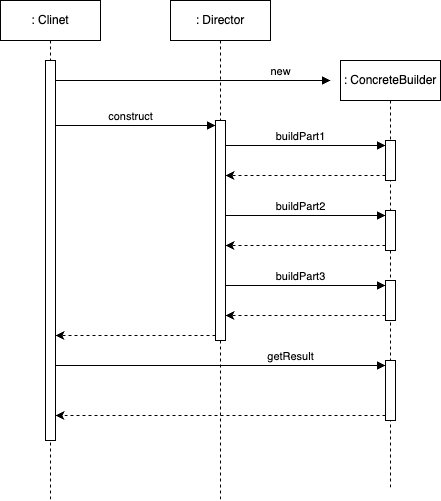

The diagram above was exported from draw.io. Its source (the exported page's mxGraphModel, read from the mxfile embedded in the PNG):
<mxGraphModel dx="392" dy="502" grid="1" gridSize="10" guides="1" tooltips="1" connect="1" arrows="1" fold="1" page="1" pageScale="1" pageWidth="827" pageHeight="1169" math="0" shadow="0">
  <root>
    <mxCell id="0" />
    <mxCell id="1" parent="0" />
    <mxCell id="2" value=": Clinet" style="shape=umlLifeline;perimeter=lifelinePerimeter;whiteSpace=wrap;html=1;container=1;dropTarget=0;collapsible=0;recursiveResize=0;outlineConnect=0;portConstraint=eastwest;newEdgeStyle={&quot;edgeStyle&quot;:&quot;elbowEdgeStyle&quot;,&quot;elbow&quot;:&quot;vertical&quot;,&quot;curved&quot;:0,&quot;rounded&quot;:0};" vertex="1" parent="1">
      <mxGeometry x="80" y="160" width="100" height="500" as="geometry" />
    </mxCell>
    <mxCell id="5" value="" style="html=1;points=[[0,0,0,0,5],[0,1,0,0,-5],[1,0,0,0,5],[1,1,0,0,-5]];perimeter=orthogonalPerimeter;outlineConnect=0;targetShapes=umlLifeline;portConstraint=eastwest;newEdgeStyle={&quot;curved&quot;:0,&quot;rounded&quot;:0};" vertex="1" parent="2">
      <mxGeometry x="45" y="60" width="10" height="380" as="geometry" />
    </mxCell>
    <mxCell id="3" value=": Director" style="shape=umlLifeline;perimeter=lifelinePerimeter;whiteSpace=wrap;html=1;container=1;dropTarget=0;collapsible=0;recursiveResize=0;outlineConnect=0;portConstraint=eastwest;newEdgeStyle={&quot;edgeStyle&quot;:&quot;elbowEdgeStyle&quot;,&quot;elbow&quot;:&quot;vertical&quot;,&quot;curved&quot;:0,&quot;rounded&quot;:0};" vertex="1" parent="1">
      <mxGeometry x="250" y="160" width="100" height="500" as="geometry" />
    </mxCell>
    <mxCell id="8" value="" style="html=1;points=[[0,0,0,0,5],[0,1,0,0,-5],[1,0,0,0,5],[1,1,0,0,-5]];perimeter=orthogonalPerimeter;outlineConnect=0;targetShapes=umlLifeline;portConstraint=eastwest;newEdgeStyle={&quot;curved&quot;:0,&quot;rounded&quot;:0};" vertex="1" parent="3">
      <mxGeometry x="45" y="120" width="10" height="220" as="geometry" />
    </mxCell>
    <mxCell id="4" value=": ConcreteBuilder" style="shape=umlLifeline;perimeter=lifelinePerimeter;whiteSpace=wrap;html=1;container=1;dropTarget=0;collapsible=0;recursiveResize=0;outlineConnect=0;portConstraint=eastwest;newEdgeStyle={&quot;edgeStyle&quot;:&quot;elbowEdgeStyle&quot;,&quot;elbow&quot;:&quot;vertical&quot;,&quot;curved&quot;:0,&quot;rounded&quot;:0};" vertex="1" parent="1">
      <mxGeometry x="420" y="220" width="100" height="430" as="geometry" />
    </mxCell>
    <mxCell id="11" value="" style="html=1;points=[[0,0,0,0,5],[0,1,0,0,-5],[1,0,0,0,5],[1,1,0,0,-5]];perimeter=orthogonalPerimeter;outlineConnect=0;targetShapes=umlLifeline;portConstraint=eastwest;newEdgeStyle={&quot;curved&quot;:0,&quot;rounded&quot;:0};" vertex="1" parent="4">
      <mxGeometry x="45" y="80" width="10" height="40" as="geometry" />
    </mxCell>
    <mxCell id="13" value="" style="html=1;points=[[0,0,0,0,5],[0,1,0,0,-5],[1,0,0,0,5],[1,1,0,0,-5]];perimeter=orthogonalPerimeter;outlineConnect=0;targetShapes=umlLifeline;portConstraint=eastwest;newEdgeStyle={&quot;curved&quot;:0,&quot;rounded&quot;:0};" vertex="1" parent="4">
      <mxGeometry x="45" y="150" width="10" height="40" as="geometry" />
    </mxCell>
    <mxCell id="14" value="" style="html=1;points=[[0,0,0,0,5],[0,1,0,0,-5],[1,0,0,0,5],[1,1,0,0,-5]];perimeter=orthogonalPerimeter;outlineConnect=0;targetShapes=umlLifeline;portConstraint=eastwest;newEdgeStyle={&quot;curved&quot;:0,&quot;rounded&quot;:0};" vertex="1" parent="4">
      <mxGeometry x="45" y="220" width="10" height="40" as="geometry" />
    </mxCell>
    <mxCell id="20" value="" style="html=1;points=[[0,0,0,0,5],[0,1,0,0,-5],[1,0,0,0,5],[1,1,0,0,-5]];perimeter=orthogonalPerimeter;outlineConnect=0;targetShapes=umlLifeline;portConstraint=eastwest;newEdgeStyle={&quot;curved&quot;:0,&quot;rounded&quot;:0};" vertex="1" parent="4">
      <mxGeometry x="45" y="300" width="10" height="60" as="geometry" />
    </mxCell>
    <mxCell id="6" value="new" style="html=1;verticalAlign=bottom;endArrow=block;curved=0;rounded=0;jumpStyle=none;endFill=1;ignoreEdge=0;" edge="1" parent="1" source="5">
      <mxGeometry x="0.6364" width="80" relative="1" as="geometry">
        <mxPoint x="140" y="240" as="sourcePoint" />
        <mxPoint x="410" y="240" as="targetPoint" />
        <mxPoint as="offset" />
      </mxGeometry>
    </mxCell>
    <mxCell id="9" value="construct" style="html=1;verticalAlign=bottom;endArrow=block;curved=0;rounded=0;jumpStyle=none;endFill=1;ignoreEdge=0;entryX=0;entryY=0;entryDx=0;entryDy=5;entryPerimeter=0;" edge="1" parent="1" source="5" target="8">
      <mxGeometry x="-0.0625" width="80" relative="1" as="geometry">
        <mxPoint x="140" y="285" as="sourcePoint" />
        <mxPoint x="420" y="280" as="targetPoint" />
        <mxPoint as="offset" />
      </mxGeometry>
    </mxCell>
    <mxCell id="10" value="buildPart1" style="html=1;verticalAlign=bottom;endArrow=block;curved=0;rounded=0;jumpStyle=none;endFill=1;ignoreEdge=0;entryX=0;entryY=0;entryDx=0;entryDy=5;entryPerimeter=0;" edge="1" parent="1" source="8" target="11">
      <mxGeometry x="-0.06" width="80" relative="1" as="geometry">
        <mxPoint x="310" y="300" as="sourcePoint" />
        <mxPoint x="460" y="300" as="targetPoint" />
        <mxPoint as="offset" />
      </mxGeometry>
    </mxCell>
    <mxCell id="12" value="" style="endArrow=classic;html=1;exitX=0;exitY=1;exitDx=0;exitDy=-5;exitPerimeter=0;dashed=1;" edge="1" parent="1" source="11" target="8">
      <mxGeometry width="50" height="50" relative="1" as="geometry">
        <mxPoint x="350" y="430" as="sourcePoint" />
        <mxPoint x="310" y="335" as="targetPoint" />
      </mxGeometry>
    </mxCell>
    <mxCell id="15" value="buildPart2" style="html=1;verticalAlign=bottom;endArrow=block;curved=0;rounded=0;jumpStyle=none;endFill=1;ignoreEdge=0;entryX=0;entryY=0;entryDx=0;entryDy=5;entryPerimeter=0;" edge="1" parent="1" source="8" target="13">
      <mxGeometry x="-0.061" width="80" relative="1" as="geometry">
        <mxPoint x="310" y="370" as="sourcePoint" />
        <mxPoint x="470" y="370" as="targetPoint" />
        <mxPoint as="offset" />
      </mxGeometry>
    </mxCell>
    <mxCell id="16" value="" style="endArrow=classic;html=1;exitX=0;exitY=1;exitDx=0;exitDy=-5;exitPerimeter=0;dashed=1;" edge="1" parent="1" source="13" target="8">
      <mxGeometry width="50" height="50" relative="1" as="geometry">
        <mxPoint x="470" y="410" as="sourcePoint" />
        <mxPoint x="310" y="410" as="targetPoint" />
      </mxGeometry>
    </mxCell>
    <mxCell id="17" value="buildPart3" style="html=1;verticalAlign=bottom;endArrow=block;curved=0;rounded=0;jumpStyle=none;endFill=1;ignoreEdge=0;entryX=0;entryY=0;entryDx=0;entryDy=5;entryPerimeter=0;" edge="1" parent="1" source="8" target="14">
      <mxGeometry x="-0.0617" width="80" relative="1" as="geometry">
        <mxPoint x="310" y="450" as="sourcePoint" />
        <mxPoint x="470" y="450" as="targetPoint" />
        <mxPoint as="offset" />
      </mxGeometry>
    </mxCell>
    <mxCell id="18" value="" style="endArrow=classic;html=1;exitX=0;exitY=1;exitDx=0;exitDy=-5;exitPerimeter=0;dashed=1;" edge="1" parent="1" source="14" target="8">
      <mxGeometry width="50" height="50" relative="1" as="geometry">
        <mxPoint x="460" y="470" as="sourcePoint" />
        <mxPoint x="300" y="470" as="targetPoint" />
      </mxGeometry>
    </mxCell>
    <mxCell id="19" value="" style="endArrow=classic;html=1;dashed=1;exitX=0;exitY=1;exitDx=0;exitDy=-5;exitPerimeter=0;" edge="1" parent="1" source="8" target="5">
      <mxGeometry width="50" height="50" relative="1" as="geometry">
        <mxPoint x="300" y="500" as="sourcePoint" />
        <mxPoint x="130" y="500" as="targetPoint" />
      </mxGeometry>
    </mxCell>
    <mxCell id="21" value="getResult" style="html=1;verticalAlign=bottom;endArrow=block;curved=0;rounded=0;jumpStyle=none;endFill=1;ignoreEdge=0;entryX=0;entryY=0;entryDx=0;entryDy=5;entryPerimeter=0;" edge="1" parent="1" source="5" target="20">
      <mxGeometry x="0.4242" width="80" relative="1" as="geometry">
        <mxPoint x="140" y="525" as="sourcePoint" />
        <mxPoint x="300" y="530" as="targetPoint" />
        <mxPoint as="offset" />
      </mxGeometry>
    </mxCell>
    <mxCell id="22" value="" style="endArrow=classic;html=1;dashed=1;exitX=0;exitY=1;exitDx=0;exitDy=-5;exitPerimeter=0;" edge="1" parent="1" source="20" target="5">
      <mxGeometry width="50" height="50" relative="1" as="geometry">
        <mxPoint x="300" y="570" as="sourcePoint" />
        <mxPoint x="140" y="575" as="targetPoint" />
      </mxGeometry>
    </mxCell>
  </root>
</mxGraphModel>